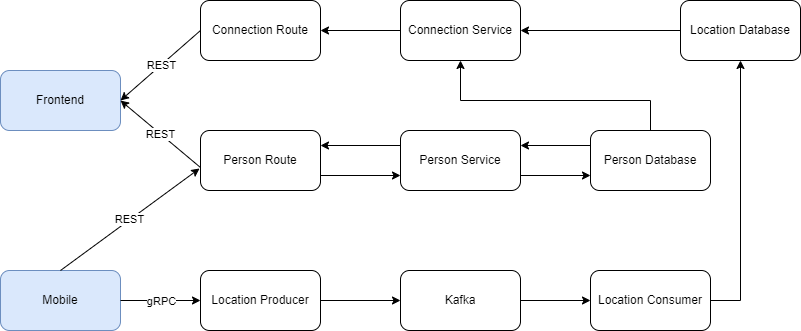

The diagram above was exported from draw.io. Its source (the exported page's mxGraphModel, read from the mxfile embedded in the PNG):
<mxGraphModel dx="868" dy="482" grid="1" gridSize="10" guides="1" tooltips="1" connect="1" arrows="1" fold="1" page="1" pageScale="1" pageWidth="850" pageHeight="1100" math="0" shadow="0">
  <root>
    <mxCell id="0" />
    <mxCell id="1" parent="0" />
    <mxCell id="wU7YK1xqkrtKpXwwxyEb-1" value="Frontend" style="rounded=1;whiteSpace=wrap;html=1;fillColor=#dae8fc;strokeColor=#6c8ebf;" vertex="1" parent="1">
      <mxGeometry x="40" y="110" width="120" height="60" as="geometry" />
    </mxCell>
    <mxCell id="wU7YK1xqkrtKpXwwxyEb-2" value="Mobile" style="rounded=1;whiteSpace=wrap;html=1;fillColor=#dae8fc;strokeColor=#6c8ebf;" vertex="1" parent="1">
      <mxGeometry x="40" y="310" width="120" height="60" as="geometry" />
    </mxCell>
    <mxCell id="wU7YK1xqkrtKpXwwxyEb-3" value="Connection Route" style="rounded=1;whiteSpace=wrap;html=1;" vertex="1" parent="1">
      <mxGeometry x="240" y="40" width="120" height="60" as="geometry" />
    </mxCell>
    <mxCell id="wU7YK1xqkrtKpXwwxyEb-4" value="Person Route" style="rounded=1;whiteSpace=wrap;html=1;" vertex="1" parent="1">
      <mxGeometry x="240" y="170" width="120" height="60" as="geometry" />
    </mxCell>
    <mxCell id="wU7YK1xqkrtKpXwwxyEb-5" value="Connection Service" style="rounded=1;whiteSpace=wrap;html=1;" vertex="1" parent="1">
      <mxGeometry x="440" y="40" width="120" height="60" as="geometry" />
    </mxCell>
    <mxCell id="wU7YK1xqkrtKpXwwxyEb-6" value="Person Service" style="rounded=1;whiteSpace=wrap;html=1;" vertex="1" parent="1">
      <mxGeometry x="440" y="170" width="120" height="60" as="geometry" />
    </mxCell>
    <mxCell id="wU7YK1xqkrtKpXwwxyEb-7" value="Location Database" style="rounded=1;whiteSpace=wrap;html=1;" vertex="1" parent="1">
      <mxGeometry x="720" y="40" width="120" height="60" as="geometry" />
    </mxCell>
    <mxCell id="wU7YK1xqkrtKpXwwxyEb-8" value="Person Database" style="rounded=1;whiteSpace=wrap;html=1;" vertex="1" parent="1">
      <mxGeometry x="630" y="170" width="120" height="60" as="geometry" />
    </mxCell>
    <mxCell id="wU7YK1xqkrtKpXwwxyEb-11" value="R" style="endArrow=classic;html=1;rounded=0;exitX=0;exitY=0.5;exitDx=0;exitDy=0;entryX=1;entryY=0.5;entryDx=0;entryDy=0;" edge="1" parent="1" source="wU7YK1xqkrtKpXwwxyEb-3" target="wU7YK1xqkrtKpXwwxyEb-1">
      <mxGeometry relative="1" as="geometry">
        <mxPoint x="380" y="250" as="sourcePoint" />
        <mxPoint x="480" y="250" as="targetPoint" />
      </mxGeometry>
    </mxCell>
    <mxCell id="wU7YK1xqkrtKpXwwxyEb-12" value="REST" style="edgeLabel;resizable=0;html=1;align=center;verticalAlign=middle;" connectable="0" vertex="1" parent="wU7YK1xqkrtKpXwwxyEb-11">
      <mxGeometry relative="1" as="geometry" />
    </mxCell>
    <mxCell id="wU7YK1xqkrtKpXwwxyEb-17" value="REST" style="endArrow=classic;html=1;rounded=0;exitX=0;exitY=0.617;exitDx=0;exitDy=0;exitPerimeter=0;entryX=1;entryY=0.5;entryDx=0;entryDy=0;" edge="1" parent="1" source="wU7YK1xqkrtKpXwwxyEb-4" target="wU7YK1xqkrtKpXwwxyEb-1">
      <mxGeometry relative="1" as="geometry">
        <mxPoint x="380" y="250" as="sourcePoint" />
        <mxPoint x="480" y="250" as="targetPoint" />
      </mxGeometry>
    </mxCell>
    <mxCell id="wU7YK1xqkrtKpXwwxyEb-19" value="" style="endArrow=classic;html=1;rounded=0;exitX=0;exitY=0.5;exitDx=0;exitDy=0;entryX=1;entryY=0.5;entryDx=0;entryDy=0;" edge="1" parent="1" source="wU7YK1xqkrtKpXwwxyEb-5" target="wU7YK1xqkrtKpXwwxyEb-3">
      <mxGeometry width="50" height="50" relative="1" as="geometry">
        <mxPoint x="400" y="280" as="sourcePoint" />
        <mxPoint x="450" y="230" as="targetPoint" />
      </mxGeometry>
    </mxCell>
    <mxCell id="wU7YK1xqkrtKpXwwxyEb-20" value="REST" style="endArrow=classic;html=1;rounded=0;exitX=0.5;exitY=0;exitDx=0;exitDy=0;entryX=-0.008;entryY=0.633;entryDx=0;entryDy=0;entryPerimeter=0;" edge="1" parent="1" source="wU7YK1xqkrtKpXwwxyEb-2" target="wU7YK1xqkrtKpXwwxyEb-4">
      <mxGeometry relative="1" as="geometry">
        <mxPoint x="380" y="250" as="sourcePoint" />
        <mxPoint x="480" y="250" as="targetPoint" />
      </mxGeometry>
    </mxCell>
    <mxCell id="wU7YK1xqkrtKpXwwxyEb-22" value="Location Producer" style="rounded=1;whiteSpace=wrap;html=1;" vertex="1" parent="1">
      <mxGeometry x="240" y="310" width="120" height="60" as="geometry" />
    </mxCell>
    <mxCell id="wU7YK1xqkrtKpXwwxyEb-23" value="Kafka" style="rounded=1;whiteSpace=wrap;html=1;" vertex="1" parent="1">
      <mxGeometry x="440" y="310" width="120" height="60" as="geometry" />
    </mxCell>
    <mxCell id="wU7YK1xqkrtKpXwwxyEb-24" value="Location Consumer" style="rounded=1;whiteSpace=wrap;html=1;" vertex="1" parent="1">
      <mxGeometry x="630" y="310" width="120" height="60" as="geometry" />
    </mxCell>
    <mxCell id="wU7YK1xqkrtKpXwwxyEb-29" value="" style="endArrow=classic;html=1;rounded=0;exitX=1;exitY=0.5;exitDx=0;exitDy=0;" edge="1" parent="1" source="wU7YK1xqkrtKpXwwxyEb-2" target="wU7YK1xqkrtKpXwwxyEb-22">
      <mxGeometry relative="1" as="geometry">
        <mxPoint x="380" y="250" as="sourcePoint" />
        <mxPoint x="480" y="250" as="targetPoint" />
      </mxGeometry>
    </mxCell>
    <mxCell id="wU7YK1xqkrtKpXwwxyEb-30" value="gRPC" style="edgeLabel;resizable=0;html=1;align=center;verticalAlign=middle;" connectable="0" vertex="1" parent="wU7YK1xqkrtKpXwwxyEb-29">
      <mxGeometry relative="1" as="geometry" />
    </mxCell>
    <mxCell id="wU7YK1xqkrtKpXwwxyEb-31" value="" style="endArrow=classic;html=1;rounded=0;exitX=1;exitY=0.5;exitDx=0;exitDy=0;entryX=0;entryY=0.5;entryDx=0;entryDy=0;" edge="1" parent="1" source="wU7YK1xqkrtKpXwwxyEb-22" target="wU7YK1xqkrtKpXwwxyEb-23">
      <mxGeometry width="50" height="50" relative="1" as="geometry">
        <mxPoint x="400" y="280" as="sourcePoint" />
        <mxPoint x="450" y="230" as="targetPoint" />
      </mxGeometry>
    </mxCell>
    <mxCell id="wU7YK1xqkrtKpXwwxyEb-32" value="" style="endArrow=classic;html=1;rounded=0;exitX=1;exitY=0.5;exitDx=0;exitDy=0;entryX=0;entryY=0.5;entryDx=0;entryDy=0;" edge="1" parent="1" source="wU7YK1xqkrtKpXwwxyEb-23" target="wU7YK1xqkrtKpXwwxyEb-24">
      <mxGeometry width="50" height="50" relative="1" as="geometry">
        <mxPoint x="400" y="280" as="sourcePoint" />
        <mxPoint x="450" y="230" as="targetPoint" />
      </mxGeometry>
    </mxCell>
    <mxCell id="wU7YK1xqkrtKpXwwxyEb-33" value="" style="endArrow=classic;html=1;rounded=0;exitX=1;exitY=0.5;exitDx=0;exitDy=0;entryX=0.5;entryY=1;entryDx=0;entryDy=0;" edge="1" parent="1" source="wU7YK1xqkrtKpXwwxyEb-24" target="wU7YK1xqkrtKpXwwxyEb-7">
      <mxGeometry width="50" height="50" relative="1" as="geometry">
        <mxPoint x="400" y="280" as="sourcePoint" />
        <mxPoint x="450" y="230" as="targetPoint" />
        <Array as="points">
          <mxPoint x="780" y="340" />
        </Array>
      </mxGeometry>
    </mxCell>
    <mxCell id="wU7YK1xqkrtKpXwwxyEb-34" value="" style="endArrow=classic;html=1;rounded=0;exitX=0;exitY=0.5;exitDx=0;exitDy=0;entryX=1;entryY=0.5;entryDx=0;entryDy=0;" edge="1" parent="1" source="wU7YK1xqkrtKpXwwxyEb-7" target="wU7YK1xqkrtKpXwwxyEb-5">
      <mxGeometry width="50" height="50" relative="1" as="geometry">
        <mxPoint x="400" y="280" as="sourcePoint" />
        <mxPoint x="450" y="230" as="targetPoint" />
      </mxGeometry>
    </mxCell>
    <mxCell id="wU7YK1xqkrtKpXwwxyEb-35" value="" style="endArrow=classic;html=1;rounded=0;exitX=1;exitY=0.75;exitDx=0;exitDy=0;entryX=0;entryY=0.75;entryDx=0;entryDy=0;" edge="1" parent="1" source="wU7YK1xqkrtKpXwwxyEb-4" target="wU7YK1xqkrtKpXwwxyEb-6">
      <mxGeometry width="50" height="50" relative="1" as="geometry">
        <mxPoint x="400" y="280" as="sourcePoint" />
        <mxPoint x="450" y="230" as="targetPoint" />
      </mxGeometry>
    </mxCell>
    <mxCell id="wU7YK1xqkrtKpXwwxyEb-36" value="" style="endArrow=classic;html=1;rounded=0;exitX=1;exitY=0.75;exitDx=0;exitDy=0;entryX=0;entryY=0.75;entryDx=0;entryDy=0;" edge="1" parent="1" source="wU7YK1xqkrtKpXwwxyEb-6" target="wU7YK1xqkrtKpXwwxyEb-8">
      <mxGeometry width="50" height="50" relative="1" as="geometry">
        <mxPoint x="400" y="280" as="sourcePoint" />
        <mxPoint x="450" y="230" as="targetPoint" />
      </mxGeometry>
    </mxCell>
    <mxCell id="wU7YK1xqkrtKpXwwxyEb-37" value="" style="endArrow=classic;html=1;rounded=0;exitX=0;exitY=0.25;exitDx=0;exitDy=0;entryX=1;entryY=0.25;entryDx=0;entryDy=0;" edge="1" parent="1" source="wU7YK1xqkrtKpXwwxyEb-6" target="wU7YK1xqkrtKpXwwxyEb-4">
      <mxGeometry width="50" height="50" relative="1" as="geometry">
        <mxPoint x="400" y="280" as="sourcePoint" />
        <mxPoint x="450" y="230" as="targetPoint" />
      </mxGeometry>
    </mxCell>
    <mxCell id="wU7YK1xqkrtKpXwwxyEb-38" value="" style="endArrow=classic;html=1;rounded=0;exitX=0;exitY=0.25;exitDx=0;exitDy=0;entryX=1;entryY=0.25;entryDx=0;entryDy=0;" edge="1" parent="1" source="wU7YK1xqkrtKpXwwxyEb-8" target="wU7YK1xqkrtKpXwwxyEb-6">
      <mxGeometry width="50" height="50" relative="1" as="geometry">
        <mxPoint x="400" y="280" as="sourcePoint" />
        <mxPoint x="450" y="230" as="targetPoint" />
      </mxGeometry>
    </mxCell>
    <mxCell id="wU7YK1xqkrtKpXwwxyEb-39" value="" style="endArrow=classic;html=1;rounded=0;exitX=0.5;exitY=0;exitDx=0;exitDy=0;entryX=0.5;entryY=1;entryDx=0;entryDy=0;" edge="1" parent="1" source="wU7YK1xqkrtKpXwwxyEb-8" target="wU7YK1xqkrtKpXwwxyEb-5">
      <mxGeometry width="50" height="50" relative="1" as="geometry">
        <mxPoint x="400" y="280" as="sourcePoint" />
        <mxPoint x="450" y="230" as="targetPoint" />
        <Array as="points">
          <mxPoint x="690" y="140" />
          <mxPoint x="500" y="140" />
        </Array>
      </mxGeometry>
    </mxCell>
  </root>
</mxGraphModel>